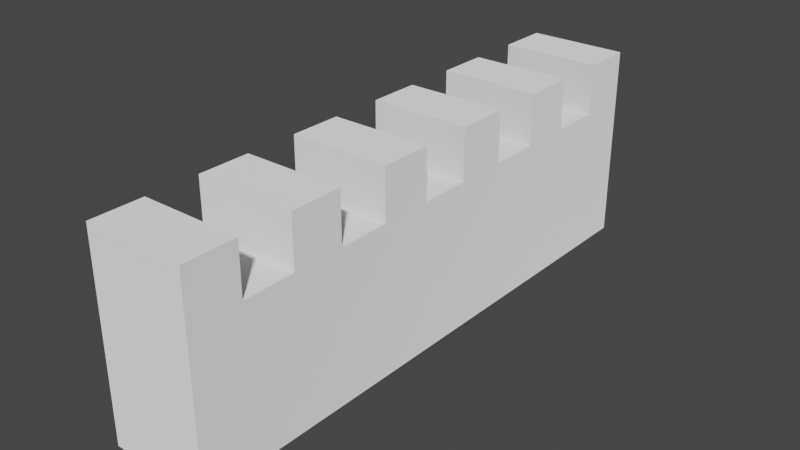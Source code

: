 # Source: wall.blend  (saved by Blender 3.3.6; exported with 4.5.12 LTS)
import bpy
from mathutils import Matrix  # noqa: F401  (used for matrix-valued properties, if any)

bpy.ops.wm.read_factory_settings(use_empty=True)
scene = bpy.context.scene
scene.name = 'Scene'

# ---- collections
col_collection = bpy.data.collections.new('Collection'); scene.collection.children.link(col_collection)

# ---- materials (node trees are filled in below, after node groups)
mat_wall = bpy.data.materials.new('wall')
mat_wall.use_transparent_shadow = False

# ---- material node trees
mat_wall.use_nodes = True; mat_wall.node_tree.nodes.clear()
_N = mat_wall.node_tree.nodes; _L = mat_wall.node_tree.links
n0 = _N.new('ShaderNodeOutputMaterial'); n0.name = 'Material Output'; n0.location = (300, 300)
n1 = _N.new('ShaderNodeBsdfDiffuse'); n1.name = 'Diffuse BSDF'; n1.location = (10, 300)
n1.inputs[1].default_value = 0.5
_L.new(n1.outputs[0], n0.inputs[0])
n0.is_active_output = True

# ---- world
world_world = bpy.data.worlds.new('World'); scene.world = world_world
world_world.use_nodes = True; world_world.node_tree.nodes.clear()
_N = world_world.node_tree.nodes; _L = world_world.node_tree.links
n0 = _N.new('ShaderNodeOutputWorld'); n0.name = 'World Output'; n0.location = (300, 300)
n1 = _N.new('ShaderNodeBackground'); n1.name = 'Background'; n1.location = (10, 300)
n1.inputs[0].default_value = (0.05088, 0.05088, 0.05088, 1.0)
_L.new(n1.outputs[0], n0.inputs[0])
n0.is_active_output = True
world_world.color = (0.05088, 0.05088, 0.05088)
world_world.use_sun_shadow = False
world_world.sun_shadow_jitter_overblur = 0.0

# ---- meshes
me_cube_001 = bpy.data.meshes.new('Cube.001')
me_cube_001.from_pydata([(-0.5051, -2.881, -0.002142), (-0.5051, -2.881, 1.998), (-0.5051, 2.881, -0.002142), (-0.5051, 2.881, 1.998), (0.5051, -2.881, -0.002142), (0.5051, -2.881, 1.998), (0.5051, 2.881, -0.002142), (0.5051, 2.881, 1.998), (-0.5051, 2.357, -0.002142), (-0.5051, 1.833, -0.002142), (-0.5051, 1.31, -0.002142), (-0.5051, 0.7857, -0.002142), (-0.5051, 0.2619, -0.002142), (-0.5051, -0.2619, -0.002142), (-0.5051, -0.7857, -0.002142), (-0.5051, -1.31, -0.002142), (-0.5051, -1.833, -0.002142), (-0.5051, -2.357, -0.002142), (-0.5051, -2.357, 1.998), (-0.5051, -1.833, 1.998), (-0.5051, -1.31, 1.998), (-0.5051, -0.7857, 1.998), (-0.5051, -0.2619, 1.998), (-0.5051, 0.2619, 1.998), (-0.5051, 0.7857, 1.998), (-0.5051, 1.31, 1.998), (-0.5051, 1.833, 1.998), (-0.5051, 2.357, 1.998), (0.5051, -2.357, -0.002142), (0.5051, -1.833, -0.002142), (0.5051, -1.31, -0.002142), (0.5051, -0.7857, -0.002142), (0.5051, -0.2619, -0.002142), (0.5051, 0.2619, -0.002142), (0.5051, 0.7857, -0.002142), (0.5051, 1.31, -0.002142), (0.5051, 1.833, -0.002142), (0.5051, 2.357, -0.002142), (0.5051, 2.357, 1.998), (0.5051, 1.833, 1.998), (0.5051, 1.31, 1.998), (0.5051, 0.7857, 1.998), (0.5051, 0.2619, 1.998), (0.5051, -0.2619, 1.998), (0.5051, -0.7857, 1.998), (0.5051, -1.31, 1.998), (0.5051, -1.833, 1.998), (0.5051, -2.357, 1.998), (-0.5051, -2.881, 1.484), (-0.5051, 2.881, 1.484), (0.5051, 2.881, 1.484), (0.5051, -2.881, 1.484), (0.5051, 2.357, 1.484), (0.5051, 1.833, 1.484), (0.5051, 1.31, 1.484), (0.5051, 0.7857, 1.484), (0.5051, 0.2619, 1.484), (0.5051, -0.2619, 1.484), (0.5051, -0.7857, 1.484), (0.5051, -1.31, 1.484), (0.5051, -1.833, 1.484), (0.5051, -2.357, 1.484), (-0.5051, -2.357, 1.484), (-0.5051, -1.833, 1.484), (-0.5051, -1.31, 1.484), (-0.5051, -0.7857, 1.484), (-0.5051, -0.2619, 1.484), (-0.5051, 0.2619, 1.484), (-0.5051, 0.7857, 1.484), (-0.5051, 1.31, 1.484), (-0.5051, 1.833, 1.484), (-0.5051, 2.357, 1.484)], [], [(71, 27, 3, 49), (49, 3, 7, 50), (61, 47, 5, 51), (51, 5, 1, 48), (17, 28, 4, 0), (47, 18, 1, 5), (7, 3, 27, 38), (61, 62, 18, 47), (39, 26, 25, 40), (60, 46, 19, 63), (41, 24, 23, 42), (59, 64, 20, 45), (43, 22, 21, 44), (58, 44, 21, 65), (45, 20, 19, 46), (57, 66, 22, 43), (2, 6, 37, 8), (8, 37, 36, 9), (9, 36, 35, 10), (10, 35, 34, 11), (11, 34, 33, 12), (12, 33, 32, 13), (13, 32, 31, 14), (14, 31, 30, 15), (15, 30, 29, 16), (16, 29, 28, 17), (50, 7, 38, 52), (56, 42, 23, 67), (53, 39, 40, 54), (55, 68, 24, 41), (55, 41, 42, 56), (54, 40, 25, 69), (57, 43, 44, 58), (53, 70, 26, 39), (59, 45, 46, 60), (52, 38, 27, 71), (48, 1, 18, 62), (60, 63, 62, 61), (63, 19, 20, 64), (58, 65, 64, 59), (65, 21, 22, 66), (56, 67, 66, 57), (67, 23, 24, 68), (54, 69, 68, 55), (69, 25, 26, 70), (52, 71, 70, 53), (9, 70, 71, 8), (10, 69, 70, 9), (11, 68, 69, 10), (12, 67, 68, 11), (13, 66, 67, 12), (14, 65, 66, 13), (15, 64, 65, 14), (16, 63, 64, 15), (17, 62, 63, 16), (0, 48, 62, 17), (29, 60, 61, 28), (30, 59, 60, 29), (31, 58, 59, 30), (32, 57, 58, 31), (33, 56, 57, 32), (34, 55, 56, 33), (35, 54, 55, 34), (36, 53, 54, 35), (37, 52, 53, 36), (6, 50, 52, 37), (4, 51, 48, 0), (28, 61, 51, 4), (2, 49, 50, 6), (8, 71, 49, 2)])
_uv = me_cube_001.uv_layers.new(name='UVMap')
_uv.uv.foreach_set('vector', [0.4947, 0.2273, 0.625, 0.2273, 0.625, 0.25, 0.4947, 0.25, 0.4947, 0.25, 0.625, 0.25, 0.625, 0.5, 0.4947, 0.5, 0.4947, 0.7273, 0.625, 0.7273, 0.625, 0.75, 0.4947, 0.75, 0.4947, 0.75, 0.625, 0.75, 0.625, 1.0, 0.4947, 1.0, 0.125, 0.7273, 0.375, 0.7273, 0.375, 0.75, 0.125, 0.75, 0.625, 0.7273, 0.875, 0.7273, 0.875, 0.75, 0.625, 0.75, 0.625, 0.5, 0.875, 0.5, 0.875, 0.5227, 0.625, 0.5227, 0.4947, 0.7273, 0.4947, 0.02273, 0.875, 0.7273, 0.625, 0.7273, 0.625, 0.5455, 0.875, 0.5455, 0.875, 0.5682, 0.625, 0.5682, 0.4947, 0.7045, 0.625, 0.7045, 0.875, 0.7045, 0.4947, 0.04545, 0.625, 0.5909, 0.875, 0.5909, 0.875, 0.6136, 0.625, 0.6136, 0.4947, 0.6818, 0.4947, 0.06818, 0.875, 0.6818, 0.625, 0.6818, 0.625, 0.6364, 0.875, 0.6364, 0.875, 0.6591, 0.625, 0.6591, 0.4947, 0.6591, 0.625, 0.6591, 0.875, 0.6591, 0.4947, 0.09091, 0.625, 0.6818, 0.875, 0.6818, 0.875, 0.7045, 0.625, 0.7045, 0.4947, 0.6364, 0.4947, 0.1136, 0.875, 0.6364, 0.625, 0.6364, 0.125, 0.5, 0.375, 0.5, 0.375, 0.5227, 0.125, 0.5227, 0.125, 0.5227, 0.375, 0.5227, 0.375, 0.5455, 0.125, 0.5455, 0.125, 0.5455, 0.375, 0.5455, 0.375, 0.5682, 0.125, 0.5682, 0.125, 0.5682, 0.375, 0.5682, 0.375, 0.5909, 0.125, 0.5909, 0.125, 0.5909, 0.375, 0.5909, 0.375, 0.6136, 0.125, 0.6136, 0.125, 0.6136, 0.375, 0.6136, 0.375, 0.6364, 0.125, 0.6364, 0.125, 0.6364, 0.375, 0.6364, 0.375, 0.6591, 0.125, 0.6591, 0.125, 0.6591, 0.375, 0.6591, 0.375, 0.6818, 0.125, 0.6818, 0.125, 0.6818, 0.375, 0.6818, 0.375, 0.7045, 0.125, 0.7045, 0.125, 0.7045, 0.375, 0.7045, 0.375, 0.7273, 0.125, 0.7273, 0.4947, 0.5, 0.625, 0.5, 0.625, 0.5227, 0.4947, 0.5227, 0.4947, 0.6136, 0.625, 0.6136, 0.875, 0.6136, 0.4947, 0.1364, 0.4947, 0.5455, 0.625, 0.5455, 0.625, 0.5682, 0.4947, 0.5682, 0.4947, 0.5909, 0.4947, 0.1591, 0.875, 0.5909, 0.625, 0.5909, 0.4947, 0.5909, 0.625, 0.5909, 0.625, 0.6136, 0.4947, 0.6136, 0.4947, 0.5682, 0.625, 0.5682, 0.875, 0.5682, 0.4947, 0.1818, 0.4947, 0.6364, 0.625, 0.6364, 0.625, 0.6591, 0.4947, 0.6591, 0.4947, 0.5455, 0.4947, 0.2045, 0.875, 0.5455, 0.625, 0.5455, 0.4947, 0.6818, 0.625, 0.6818, 0.625, 0.7045, 0.4947, 0.7045, 0.4947, 0.5227, 0.625, 0.5227, 0.875, 0.5227, 0.4947, 0.2273, 0.4947, 0.0, 0.625, 0.0, 0.625, 0.02273, 0.4947, 0.02273, 0.4947, 0.7045, 0.4947, 0.04545, 0.4947, 0.02273, 0.4947, 0.7273, 0.4947, 0.04545, 0.625, 0.04545, 0.625, 0.06818, 0.4947, 0.06818, 0.4947, 0.6591, 0.4947, 0.09091, 0.4947, 0.06818, 0.4947, 0.6818, 0.4947, 0.09091, 0.625, 0.09091, 0.625, 0.1136, 0.4947, 0.1136, 0.4947, 0.6136, 0.4947, 0.1364, 0.4947, 0.1136, 0.4947, 0.6364, 0.4947, 0.1364, 0.625, 0.1364, 0.625, 0.1591, 0.4947, 0.1591, 0.4947, 0.5682, 0.4947, 0.1818, 0.4947, 0.1591, 0.4947, 0.5909, 0.4947, 0.1818, 0.625, 0.1818, 0.625, 0.2045, 0.4947, 0.2045, 0.4947, 0.5227, 0.4947, 0.2273, 0.4947, 0.2045, 0.4947, 0.5455, 0.375, 0.2045, 0.4947, 0.2045, 0.4947, 0.2273, 0.375, 0.2273, 0.375, 0.1818, 0.4947, 0.1818, 0.4947, 0.2045, 0.375, 0.2045, 0.375, 0.1591, 0.4947, 0.1591, 0.4947, 0.1818, 0.375, 0.1818, 0.375, 0.1364, 0.4947, 0.1364, 0.4947, 0.1591, 0.375, 0.1591, 0.375, 0.1136, 0.4947, 0.1136, 0.4947, 0.1364, 0.375, 0.1364, 0.375, 0.09091, 0.4947, 0.09091, 0.4947, 0.1136, 0.375, 0.1136, 0.375, 0.06818, 0.4947, 0.06818, 0.4947, 0.09091, 0.375, 0.09091, 0.375, 0.04545, 0.4947, 0.04545, 0.4947, 0.06818, 0.375, 0.06818, 0.375, 0.02273, 0.4947, 0.02273, 0.4947, 0.04545, 0.375, 0.04545, 0.375, 0.0, 0.4947, 0.0, 0.4947, 0.02273, 0.375, 0.02273, 0.375, 0.7045, 0.4947, 0.7045, 0.4947, 0.7273, 0.375, 0.7273, 0.375, 0.6818, 0.4947, 0.6818, 0.4947, 0.7045, 0.375, 0.7045, 0.375, 0.6591, 0.4947, 0.6591, 0.4947, 0.6818, 0.375, 0.6818, 0.375, 0.6364, 0.4947, 0.6364, 0.4947, 0.6591, 0.375, 0.6591, 0.375, 0.6136, 0.4947, 0.6136, 0.4947, 0.6364, 0.375, 0.6364, 0.375, 0.5909, 0.4947, 0.5909, 0.4947, 0.6136, 0.375, 0.6136, 0.375, 0.5682, 0.4947, 0.5682, 0.4947, 0.5909, 0.375, 0.5909, 0.375, 0.5455, 0.4947, 0.5455, 0.4947, 0.5682, 0.375, 0.5682, 0.375, 0.5227, 0.4947, 0.5227, 0.4947, 0.5455, 0.375, 0.5455, 0.375, 0.5, 0.4947, 0.5, 0.4947, 0.5227, 0.375, 0.5227, 0.375, 0.75, 0.4947, 0.75, 0.4947, 1.0, 0.375, 1.0, 0.375, 0.7273, 0.4947, 0.7273, 0.4947, 0.75, 0.375, 0.75, 0.375, 0.25, 0.4947, 0.25, 0.4947, 0.5, 0.375, 0.5, 0.375, 0.2273, 0.4947, 0.2273, 0.4947, 0.25, 0.375, 0.25])
me_cube_001.materials.append(mat_wall)
me_cube_001.update()

# ---- objects
ob_wall = bpy.data.objects.new('wall', me_cube_001)

# ---- transforms, parenting, visibility, modifiers, constraints
ob_wall.location = (0.0, 0.0, 0.0)

# ---- collection membership
col_collection.objects.link(ob_wall)

# ---- scene / render settings (as saved in the file)
scene.frame_start = 1; scene.frame_end = 250; scene.frame_set(1)
scene.render.engine = 'BLENDER_EEVEE_NEXT'
scene.cycles.sampling_pattern = 'TABULATED_SOBOL'
scene.cycles.use_light_tree = False
scene.view_settings.view_transform = 'Filmic'
bpy.context.view_layer.update()

# ---- added for rendering (the .blend has no active camera and no usable light): camera, sun
cam_auto = bpy.data.cameras.new('AutoCamera')
cam_auto.lens = 50.0
cam_auto.sensor_width = 36.0
cam_auto.clip_end = 1000.0
ob_auto_camera = bpy.data.objects.new('AutoCamera', cam_auto)
scene.collection.objects.link(ob_auto_camera)
ob_auto_camera.location = (5.7201, -6.86412, 5.57394)
ob_auto_camera.rotation_euler = (1.09748, -7.21219e-08, 0.694738)
scene.camera = ob_auto_camera
light_auto_sun = bpy.data.lights.new('AutoSun', 'SUN')
light_auto_sun.energy = 3.0
light_auto_sun.angle = 0.0523599
ob_auto_sun = bpy.data.objects.new('AutoSun', light_auto_sun)
scene.collection.objects.link(ob_auto_sun)
ob_auto_sun.rotation_euler = (0.872665, 0.174533, 0.523599)
bpy.context.view_layer.update()
